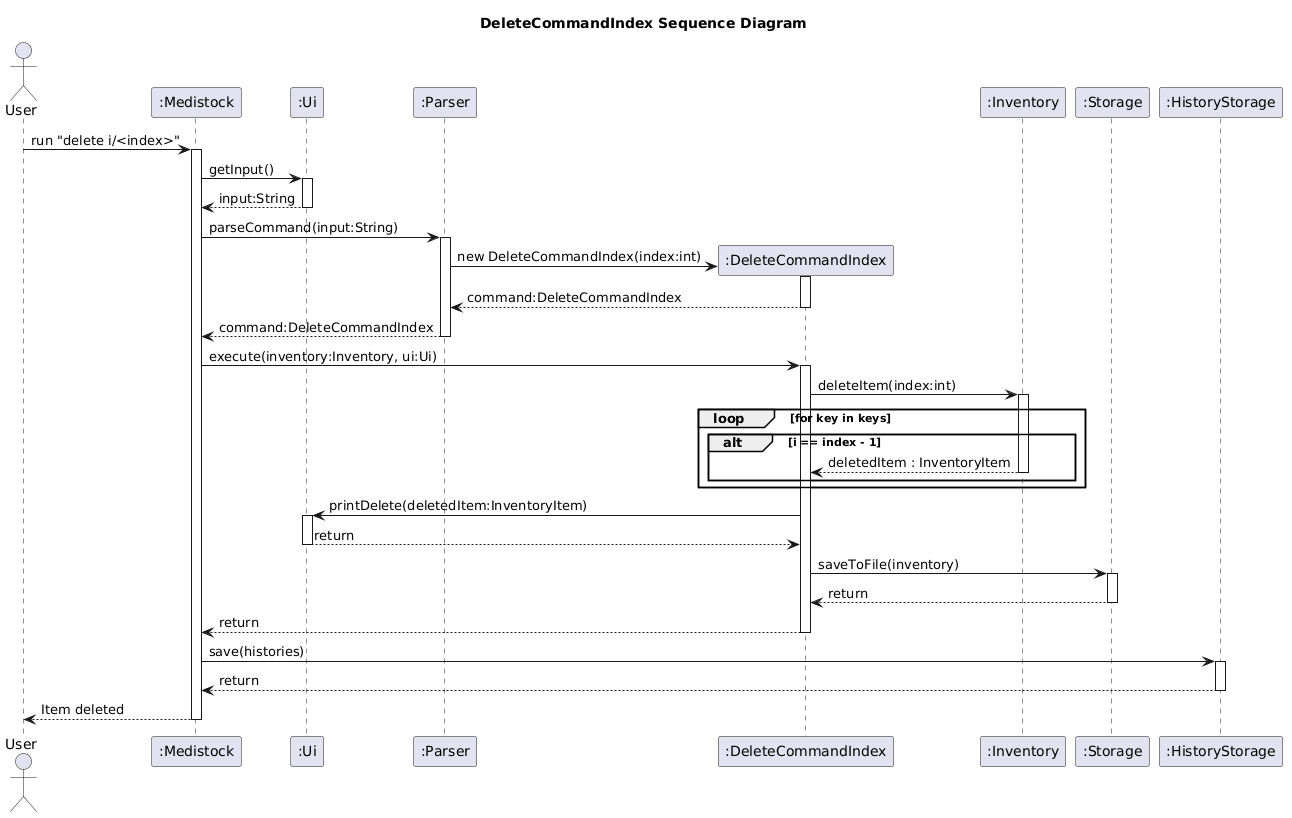

The diagram above was rendered by PlantUML. Its source (embedded in the PNG):
@startuml
title DeleteCommandIndex Sequence Diagram

actor User
participant ":Medistock" as App
participant ":Ui" as Ui
participant ":Parser" as Parser
participant ":DeleteCommandIndex" as DeleteCommandIndex
participant ":Inventory" as Inventory
participant ":Storage" as Storage
participant ":HistoryStorage" as HistoryStorage

User -> App : run "delete i/<index>"
activate App

App -> Ui : getInput()
activate Ui
Ui --> App : input:String
deactivate Ui

App -> Parser : parseCommand(input:String)
activate Parser

create DeleteCommandIndex
Parser -> DeleteCommandIndex : new DeleteCommandIndex(index:int)
activate DeleteCommandIndex
DeleteCommandIndex --> Parser : command:DeleteCommandIndex
deactivate DeleteCommandIndex

Parser --> App : command:DeleteCommandIndex
deactivate Parser

App -> DeleteCommandIndex : execute(inventory:Inventory, ui:Ui)
activate DeleteCommandIndex

DeleteCommandIndex -> Inventory : deleteItem(index:int)
activate Inventory

loop for key in keys
    alt i == index - 1
        Inventory --> DeleteCommandIndex : deletedItem : InventoryItem
        deactivate Inventory
    end
end


DeleteCommandIndex -> Ui : printDelete(deletedItem:InventoryItem)
activate Ui
Ui --> DeleteCommandIndex : return
deactivate Ui

DeleteCommandIndex -> Storage : saveToFile(inventory)
activate Storage
Storage --> DeleteCommandIndex : return
deactivate Storage

DeleteCommandIndex --> App : return
deactivate DeleteCommandIndex

App -> HistoryStorage : save(histories)
activate HistoryStorage
HistoryStorage --> App : return
deactivate HistoryStorage

App --> User : Item deleted
deactivate App
@enduml